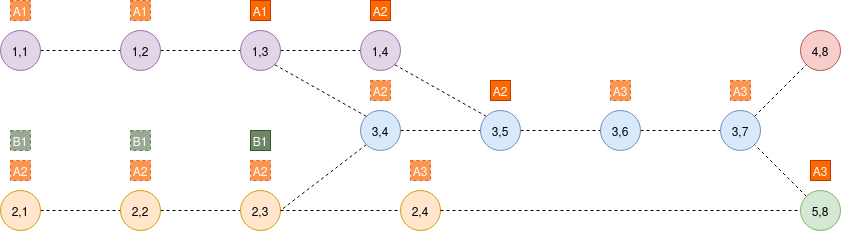

The diagram above was exported from draw.io. Its source (the exported page's mxGraphModel, read from the mxfile embedded in the PNG):
<mxGraphModel dx="1422" dy="770" grid="1" gridSize="10" guides="1" tooltips="1" connect="1" arrows="1" fold="1" page="1" pageScale="1" pageWidth="827" pageHeight="1169" math="0" shadow="0">
  <root>
    <mxCell id="0" />
    <mxCell id="1" parent="0" />
    <mxCell id="2" value="" style="endArrow=none;dashed=1;html=1;entryX=0;entryY=0.5;entryDx=0;entryDy=0;exitX=1;exitY=0.5;exitDx=0;exitDy=0;" edge="1" source="3" target="6" parent="1">
      <mxGeometry width="50" height="50" relative="1" as="geometry">
        <mxPoint x="60" y="340" as="sourcePoint" />
        <mxPoint x="640" y="340" as="targetPoint" />
      </mxGeometry>
    </mxCell>
    <mxCell id="3" value="1,1" style="ellipse;whiteSpace=wrap;html=1;fillColor=#e1d5e7;strokeColor=#9673a6;" vertex="1" parent="1">
      <mxGeometry x="40" y="320" width="40" height="40" as="geometry" />
    </mxCell>
    <mxCell id="4" value="1,2" style="ellipse;whiteSpace=wrap;html=1;fillColor=#e1d5e7;strokeColor=#9673a6;" vertex="1" parent="1">
      <mxGeometry x="160" y="320" width="40" height="40" as="geometry" />
    </mxCell>
    <mxCell id="5" value="1,3" style="ellipse;whiteSpace=wrap;html=1;fillColor=#e1d5e7;strokeColor=#9673a6;" vertex="1" parent="1">
      <mxGeometry x="280" y="320" width="40" height="40" as="geometry" />
    </mxCell>
    <mxCell id="6" value="1,4" style="ellipse;whiteSpace=wrap;html=1;fillColor=#e1d5e7;strokeColor=#9673a6;" vertex="1" parent="1">
      <mxGeometry x="400" y="320" width="40" height="40" as="geometry" />
    </mxCell>
    <mxCell id="7" value="" style="endArrow=none;dashed=1;html=1;entryX=0;entryY=0.5;entryDx=0;entryDy=0;exitX=1;exitY=0.5;exitDx=0;exitDy=0;" edge="1" source="9" target="13" parent="1">
      <mxGeometry width="50" height="50" relative="1" as="geometry">
        <mxPoint x="500" y="420" as="sourcePoint" />
        <mxPoint x="1080" y="420" as="targetPoint" />
      </mxGeometry>
    </mxCell>
    <mxCell id="8" style="rounded=0;orthogonalLoop=1;jettySize=auto;html=1;exitX=0;exitY=1;exitDx=0;exitDy=0;entryX=1;entryY=0.5;entryDx=0;entryDy=0;dashed=1;endArrow=none;endFill=0;" edge="1" source="9" target="18" parent="1">
      <mxGeometry relative="1" as="geometry" />
    </mxCell>
    <mxCell id="9" value="3,4" style="ellipse;whiteSpace=wrap;html=1;fillColor=#dae8fc;strokeColor=#6c8ebf;" vertex="1" parent="1">
      <mxGeometry x="400" y="400" width="40" height="40" as="geometry" />
    </mxCell>
    <mxCell id="10" style="edgeStyle=none;rounded=0;orthogonalLoop=1;jettySize=auto;html=1;exitX=0;exitY=0;exitDx=0;exitDy=0;entryX=1;entryY=1;entryDx=0;entryDy=0;dashed=1;endArrow=none;endFill=0;" edge="1" source="11" target="6" parent="1">
      <mxGeometry relative="1" as="geometry" />
    </mxCell>
    <mxCell id="11" value="3,5" style="ellipse;whiteSpace=wrap;html=1;fillColor=#dae8fc;strokeColor=#6c8ebf;" vertex="1" parent="1">
      <mxGeometry x="520" y="400" width="40" height="40" as="geometry" />
    </mxCell>
    <mxCell id="12" value="3,6" style="ellipse;whiteSpace=wrap;html=1;fillColor=#dae8fc;strokeColor=#6c8ebf;" vertex="1" parent="1">
      <mxGeometry x="640" y="400" width="40" height="40" as="geometry" />
    </mxCell>
    <mxCell id="13" value="3,7" style="ellipse;whiteSpace=wrap;html=1;fillColor=#dae8fc;strokeColor=#6c8ebf;" vertex="1" parent="1">
      <mxGeometry x="760" y="400" width="40" height="40" as="geometry" />
    </mxCell>
    <mxCell id="14" value="" style="endArrow=none;html=1;exitX=0;exitY=0;exitDx=0;exitDy=0;dashed=1;entryX=1;entryY=1;entryDx=0;entryDy=0;" edge="1" source="9" target="5" parent="1">
      <mxGeometry width="50" height="50" relative="1" as="geometry">
        <mxPoint x="390" y="260" as="sourcePoint" />
        <mxPoint x="434" y="354" as="targetPoint" />
      </mxGeometry>
    </mxCell>
    <mxCell id="15" value="" style="endArrow=none;dashed=1;html=1;entryX=0;entryY=0.5;entryDx=0;entryDy=0;exitX=1;exitY=0.5;exitDx=0;exitDy=0;fillColor=#ffe6cc;" edge="1" source="16" target="18" parent="1">
      <mxGeometry width="50" height="50" relative="1" as="geometry">
        <mxPoint x="60" y="500" as="sourcePoint" />
        <mxPoint x="400" y="500" as="targetPoint" />
      </mxGeometry>
    </mxCell>
    <mxCell id="16" value="2,1" style="ellipse;whiteSpace=wrap;html=1;fillColor=#ffe6cc;strokeColor=#d79b00;" vertex="1" parent="1">
      <mxGeometry x="40" y="480" width="40" height="40" as="geometry" />
    </mxCell>
    <mxCell id="17" value="2,2" style="ellipse;whiteSpace=wrap;html=1;fillColor=#ffe6cc;strokeColor=#d79b00;" vertex="1" parent="1">
      <mxGeometry x="160" y="480" width="40" height="40" as="geometry" />
    </mxCell>
    <mxCell id="18" value="2,3" style="ellipse;whiteSpace=wrap;html=1;fillColor=#ffe6cc;strokeColor=#d79b00;" vertex="1" parent="1">
      <mxGeometry x="280" y="480" width="40" height="40" as="geometry" />
    </mxCell>
    <mxCell id="19" value="4,8" style="ellipse;whiteSpace=wrap;html=1;fillColor=#f8cecc;strokeColor=#b85450;" vertex="1" parent="1">
      <mxGeometry x="840" y="320" width="40" height="40" as="geometry" />
    </mxCell>
    <mxCell id="20" value="" style="endArrow=none;dashed=1;html=1;entryX=0;entryY=1;entryDx=0;entryDy=0;exitX=1;exitY=0;exitDx=0;exitDy=0;" edge="1" source="13" target="19" parent="1">
      <mxGeometry width="50" height="50" relative="1" as="geometry">
        <mxPoint x="380" y="460" as="sourcePoint" />
        <mxPoint x="430" y="410" as="targetPoint" />
      </mxGeometry>
    </mxCell>
    <mxCell id="21" value="" style="endArrow=none;dashed=1;html=1;exitX=0;exitY=0;exitDx=0;exitDy=0;entryX=1;entryY=1;entryDx=0;entryDy=0;" edge="1" source="22" target="13" parent="1">
      <mxGeometry width="50" height="50" relative="1" as="geometry">
        <mxPoint x="380" y="460" as="sourcePoint" />
        <mxPoint x="430" y="410" as="targetPoint" />
      </mxGeometry>
    </mxCell>
    <mxCell id="22" value="5,8" style="ellipse;whiteSpace=wrap;html=1;fillColor=#d5e8d4;strokeColor=#82b366;" vertex="1" parent="1">
      <mxGeometry x="840" y="480" width="40" height="40" as="geometry" />
    </mxCell>
    <mxCell id="23" value="2,4" style="ellipse;whiteSpace=wrap;html=1;fillColor=#ffe6cc;strokeColor=#d79b00;" vertex="1" parent="1">
      <mxGeometry x="440" y="480" width="40" height="40" as="geometry" />
    </mxCell>
    <mxCell id="24" value="" style="endArrow=none;dashed=1;html=1;entryX=0;entryY=0.5;entryDx=0;entryDy=0;fillColor=#ffe6cc;exitX=1;exitY=0.5;exitDx=0;exitDy=0;" edge="1" source="18" target="23" parent="1">
      <mxGeometry width="50" height="50" relative="1" as="geometry">
        <mxPoint x="350" y="550" as="sourcePoint" />
        <mxPoint x="290" y="510" as="targetPoint" />
      </mxGeometry>
    </mxCell>
    <mxCell id="25" value="" style="endArrow=none;dashed=1;html=1;entryX=0;entryY=0.5;entryDx=0;entryDy=0;fillColor=#ffe6cc;exitX=1;exitY=0.5;exitDx=0;exitDy=0;" edge="1" source="23" target="22" parent="1">
      <mxGeometry width="50" height="50" relative="1" as="geometry">
        <mxPoint x="330" y="510" as="sourcePoint" />
        <mxPoint x="450" y="510" as="targetPoint" />
      </mxGeometry>
    </mxCell>
    <mxCell id="26" value="A1" style="rounded=0;whiteSpace=wrap;html=1;fillColor=#fa6800;strokeColor=#C73500;fontColor=#ffffff;" vertex="1" parent="1">
      <mxGeometry x="290" y="290" width="20" height="20" as="geometry" />
    </mxCell>
    <mxCell id="27" value="A2" style="rounded=0;whiteSpace=wrap;html=1;fillColor=#fa6800;strokeColor=#C73500;fontColor=#ffffff;" vertex="1" parent="1">
      <mxGeometry x="530" y="370" width="20" height="20" as="geometry" />
    </mxCell>
    <mxCell id="28" value="A2" style="rounded=0;whiteSpace=wrap;html=1;fillColor=#fa6800;strokeColor=#C73500;fontColor=#ffffff;" vertex="1" parent="1">
      <mxGeometry x="410" y="290" width="20" height="20" as="geometry" />
    </mxCell>
    <mxCell id="29" value="A3" style="rounded=0;whiteSpace=wrap;html=1;fillColor=#fa6800;strokeColor=#C73500;fontColor=#ffffff;" vertex="1" parent="1">
      <mxGeometry x="850" y="450" width="20" height="20" as="geometry" />
    </mxCell>
    <mxCell id="30" value="A1" style="rounded=0;whiteSpace=wrap;html=1;fillColor=#fa6800;strokeColor=#C73500;fontColor=#ffffff;opacity=70;dashed=1;" vertex="1" parent="1">
      <mxGeometry x="170" y="290" width="20" height="20" as="geometry" />
    </mxCell>
    <mxCell id="31" value="A1" style="rounded=0;whiteSpace=wrap;html=1;fillColor=#fa6800;strokeColor=#C73500;fontColor=#ffffff;opacity=70;dashed=1;" vertex="1" parent="1">
      <mxGeometry x="50" y="290" width="20" height="20" as="geometry" />
    </mxCell>
    <mxCell id="32" value="A2" style="rounded=0;whiteSpace=wrap;html=1;fillColor=#fa6800;strokeColor=#C73500;fontColor=#ffffff;opacity=70;dashed=1;" vertex="1" parent="1">
      <mxGeometry x="410" y="370" width="20" height="20" as="geometry" />
    </mxCell>
    <mxCell id="33" value="A2" style="rounded=0;whiteSpace=wrap;html=1;fillColor=#fa6800;strokeColor=#C73500;fontColor=#ffffff;opacity=70;dashed=1;" vertex="1" parent="1">
      <mxGeometry x="290" y="450" width="20" height="20" as="geometry" />
    </mxCell>
    <mxCell id="34" value="A2" style="rounded=0;whiteSpace=wrap;html=1;fillColor=#fa6800;strokeColor=#C73500;fontColor=#ffffff;opacity=70;dashed=1;" vertex="1" parent="1">
      <mxGeometry x="170" y="450" width="20" height="20" as="geometry" />
    </mxCell>
    <mxCell id="35" value="A2" style="rounded=0;whiteSpace=wrap;html=1;fillColor=#fa6800;strokeColor=#C73500;fontColor=#ffffff;opacity=70;dashed=1;" vertex="1" parent="1">
      <mxGeometry x="50" y="450" width="20" height="20" as="geometry" />
    </mxCell>
    <mxCell id="36" value="A3" style="rounded=0;whiteSpace=wrap;html=1;fillColor=#fa6800;strokeColor=#C73500;fontColor=#ffffff;opacity=70;dashed=1;" vertex="1" parent="1">
      <mxGeometry x="450" y="450" width="20" height="20" as="geometry" />
    </mxCell>
    <mxCell id="37" value="A3" style="rounded=0;whiteSpace=wrap;html=1;fillColor=#fa6800;strokeColor=#C73500;fontColor=#ffffff;opacity=70;dashed=1;" vertex="1" parent="1">
      <mxGeometry x="650" y="370" width="20" height="20" as="geometry" />
    </mxCell>
    <mxCell id="38" value="A3" style="rounded=0;whiteSpace=wrap;html=1;fillColor=#fa6800;strokeColor=#C73500;fontColor=#ffffff;opacity=70;dashed=1;" vertex="1" parent="1">
      <mxGeometry x="770" y="370" width="20" height="20" as="geometry" />
    </mxCell>
    <mxCell id="39" value="B1" style="rounded=0;whiteSpace=wrap;html=1;fillColor=#6d8764;strokeColor=#3A5431;fontColor=#ffffff;" vertex="1" parent="1">
      <mxGeometry x="290" y="420" width="20" height="20" as="geometry" />
    </mxCell>
    <mxCell id="40" value="B1" style="rounded=0;whiteSpace=wrap;html=1;fillColor=#6d8764;strokeColor=#3A5431;fontColor=#ffffff;opacity=70;dashed=1;" vertex="1" parent="1">
      <mxGeometry x="170" y="420" width="20" height="20" as="geometry" />
    </mxCell>
    <mxCell id="41" value="B1" style="rounded=0;whiteSpace=wrap;html=1;fillColor=#6d8764;strokeColor=#3A5431;fontColor=#ffffff;opacity=70;dashed=1;" vertex="1" parent="1">
      <mxGeometry x="50" y="420" width="20" height="20" as="geometry" />
    </mxCell>
  </root>
</mxGraphModel>